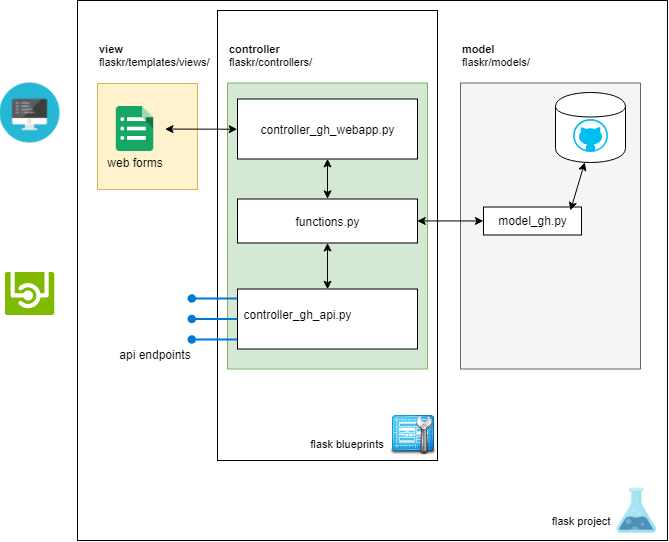

The diagram above was exported from draw.io. Its source (the exported page's mxGraphModel, read from the mxfile embedded in the PNG):
<mxGraphModel dx="961" dy="493" grid="1" gridSize="10" guides="1" tooltips="1" connect="1" arrows="1" fold="1" page="1" pageScale="1" pageWidth="826" pageHeight="1169" background="#ffffff" math="0" shadow="0">
  <root>
    <mxCell id="0" />
    <mxCell id="1" parent="0" />
    <mxCell id="tYoqQa3HHZHfCJUs-alH-159" value="" style="rounded=0;whiteSpace=wrap;html=1;fontSize=11;align=left;" vertex="1" parent="1">
      <mxGeometry x="100" y="10" width="590" height="540" as="geometry" />
    </mxCell>
    <mxCell id="tYoqQa3HHZHfCJUs-alH-156" value="" style="rounded=0;whiteSpace=wrap;html=1;fontSize=11;align=left;" vertex="1" parent="1">
      <mxGeometry x="240" y="20" width="220" height="450" as="geometry" />
    </mxCell>
    <mxCell id="tYoqQa3HHZHfCJUs-alH-148" value="" style="rounded=0;whiteSpace=wrap;html=1;fillColor=#fff2cc;strokeColor=#d6b656;" vertex="1" parent="1">
      <mxGeometry x="120" y="93" width="100" height="106" as="geometry" />
    </mxCell>
    <mxCell id="tYoqQa3HHZHfCJUs-alH-147" value="" style="rounded=0;whiteSpace=wrap;html=1;fillColor=#f5f5f5;strokeColor=#666666;fontColor=#333333;" vertex="1" parent="1">
      <mxGeometry x="483" y="92.5" width="180" height="286" as="geometry" />
    </mxCell>
    <mxCell id="tYoqQa3HHZHfCJUs-alH-101" value="" style="rounded=0;whiteSpace=wrap;html=1;fillColor=#d5e8d4;strokeColor=#82b366;" vertex="1" parent="1">
      <mxGeometry x="250" y="92.5" width="200" height="286" as="geometry" />
    </mxCell>
    <mxCell id="tYoqQa3HHZHfCJUs-alH-103" value="" style="rounded=0;whiteSpace=wrap;html=1;" vertex="1" parent="1">
      <mxGeometry x="260" y="208.5" width="180" height="44" as="geometry" />
    </mxCell>
    <mxCell id="tYoqQa3HHZHfCJUs-alH-104" value="" style="rounded=0;whiteSpace=wrap;html=1;" vertex="1" parent="1">
      <mxGeometry x="260" y="108.5" width="180" height="60" as="geometry" />
    </mxCell>
    <mxCell id="tYoqQa3HHZHfCJUs-alH-105" value="" style="rounded=0;whiteSpace=wrap;html=1;" vertex="1" parent="1">
      <mxGeometry x="260" y="298.5" width="180" height="60" as="geometry" />
    </mxCell>
    <mxCell id="tYoqQa3HHZHfCJUs-alH-106" value="" style="shape=cylinder;whiteSpace=wrap;html=1;boundedLbl=1;backgroundOutline=1;" vertex="1" parent="1">
      <mxGeometry x="578" y="102" width="70" height="70" as="geometry" />
    </mxCell>
    <mxCell id="tYoqQa3HHZHfCJUs-alH-108" value="" style="shadow=0;dashed=0;html=1;strokeColor=none;labelPosition=center;verticalLabelPosition=bottom;verticalAlign=top;align=center;shape=mxgraph.mscae.cloud.service_endpoint;fillColor=#0079D6;" vertex="1" parent="1">
      <mxGeometry x="210" y="303.5" width="50" height="9" as="geometry" />
    </mxCell>
    <mxCell id="tYoqQa3HHZHfCJUs-alH-109" value="" style="shadow=0;dashed=0;html=1;strokeColor=none;labelPosition=center;verticalLabelPosition=bottom;verticalAlign=top;align=center;shape=mxgraph.mscae.cloud.service_endpoint;fillColor=#0079D6;" vertex="1" parent="1">
      <mxGeometry x="210" y="324" width="50" height="9" as="geometry" />
    </mxCell>
    <mxCell id="tYoqQa3HHZHfCJUs-alH-110" value="" style="shadow=0;dashed=0;html=1;strokeColor=none;labelPosition=center;verticalLabelPosition=bottom;verticalAlign=top;align=center;shape=mxgraph.mscae.cloud.service_endpoint;fillColor=#0079D6;" vertex="1" parent="1">
      <mxGeometry x="210" y="344.5" width="50" height="9" as="geometry" />
    </mxCell>
    <mxCell id="tYoqQa3HHZHfCJUs-alH-114" value="" style="verticalLabelPosition=bottom;html=1;verticalAlign=top;align=center;strokeColor=none;fillColor=#00BEF2;shape=mxgraph.azure.github_code;pointerEvents=1;" vertex="1" parent="1">
      <mxGeometry x="595.5" y="128.5" width="35" height="33" as="geometry" />
    </mxCell>
    <mxCell id="tYoqQa3HHZHfCJUs-alH-116" value="" style="endArrow=classic;startArrow=classic;html=1;entryX=0.5;entryY=1;entryDx=0;entryDy=0;exitX=0.5;exitY=0;exitDx=0;exitDy=0;" edge="1" parent="1" source="tYoqQa3HHZHfCJUs-alH-105" target="tYoqQa3HHZHfCJUs-alH-103">
      <mxGeometry width="50" height="50" relative="1" as="geometry">
        <mxPoint x="290" y="308.5" as="sourcePoint" />
        <mxPoint x="340" y="258.5" as="targetPoint" />
      </mxGeometry>
    </mxCell>
    <mxCell id="tYoqQa3HHZHfCJUs-alH-117" value="" style="endArrow=classic;startArrow=classic;html=1;exitX=1;exitY=0.5;exitDx=0;exitDy=0;entryX=0;entryY=0.5;entryDx=0;entryDy=0;" edge="1" parent="1" source="tYoqQa3HHZHfCJUs-alH-103" target="tYoqQa3HHZHfCJUs-alH-143">
      <mxGeometry width="50" height="50" relative="1" as="geometry">
        <mxPoint x="400" y="258.5" as="sourcePoint" />
        <mxPoint x="600" y="348.5" as="targetPoint" />
      </mxGeometry>
    </mxCell>
    <mxCell id="tYoqQa3HHZHfCJUs-alH-118" value="web forms&lt;br&gt;" style="text;html=1;strokeColor=none;fillColor=none;align=center;verticalAlign=middle;whiteSpace=wrap;rounded=0;" vertex="1" parent="1">
      <mxGeometry x="113.5" y="162" width="88" height="20" as="geometry" />
    </mxCell>
    <mxCell id="tYoqQa3HHZHfCJUs-alH-120" value="api endpoints&lt;br&gt;" style="text;html=1;strokeColor=none;fillColor=none;align=center;verticalAlign=middle;whiteSpace=wrap;rounded=0;" vertex="1" parent="1">
      <mxGeometry x="137.5" y="353.5" width="80" height="20" as="geometry" />
    </mxCell>
    <mxCell id="tYoqQa3HHZHfCJUs-alH-122" value="&lt;span style=&quot;font-size: 11px&quot;&gt;&lt;b&gt;model&lt;/b&gt;&lt;br&gt;flaskr/models/&lt;br&gt;&lt;/span&gt;" style="text;html=1;strokeColor=none;fillColor=none;align=left;verticalAlign=middle;whiteSpace=wrap;rounded=0;fontSize=11;" vertex="1" parent="1">
      <mxGeometry x="483" y="40" width="181" height="49" as="geometry" />
    </mxCell>
    <mxCell id="tYoqQa3HHZHfCJUs-alH-123" value="controller_gh_api.py" style="text;html=1;strokeColor=none;fillColor=none;align=center;verticalAlign=middle;whiteSpace=wrap;rounded=0;" vertex="1" parent="1">
      <mxGeometry x="300" y="314" width="40" height="20" as="geometry" />
    </mxCell>
    <mxCell id="tYoqQa3HHZHfCJUs-alH-124" value="functions.py" style="text;html=1;strokeColor=none;fillColor=none;align=center;verticalAlign=middle;whiteSpace=wrap;rounded=0;" vertex="1" parent="1">
      <mxGeometry x="330" y="220.5" width="40" height="20" as="geometry" />
    </mxCell>
    <mxCell id="tYoqQa3HHZHfCJUs-alH-125" value="controller_gh_webapp.py" style="text;html=1;strokeColor=none;fillColor=none;align=center;verticalAlign=middle;whiteSpace=wrap;rounded=0;" vertex="1" parent="1">
      <mxGeometry x="330" y="128.5" width="40" height="20" as="geometry" />
    </mxCell>
    <mxCell id="tYoqQa3HHZHfCJUs-alH-133" value="" style="endArrow=classic;startArrow=classic;html=1;entryX=0.5;entryY=1;entryDx=0;entryDy=0;exitX=0.5;exitY=0;exitDx=0;exitDy=0;" edge="1" parent="1" source="tYoqQa3HHZHfCJUs-alH-103" target="tYoqQa3HHZHfCJUs-alH-104">
      <mxGeometry width="50" height="50" relative="1" as="geometry">
        <mxPoint x="80" y="308.5" as="sourcePoint" />
        <mxPoint x="130" y="258.5" as="targetPoint" />
      </mxGeometry>
    </mxCell>
    <mxCell id="tYoqQa3HHZHfCJUs-alH-134" value="controller&lt;br&gt;&lt;span style=&quot;font-weight: normal&quot;&gt;flaskr/controllers/&lt;/span&gt;&lt;br&gt;" style="text;html=1;strokeColor=none;fillColor=none;align=left;verticalAlign=middle;whiteSpace=wrap;rounded=0;fontStyle=1;fontSize=11;" vertex="1" parent="1">
      <mxGeometry x="250" y="40" width="200" height="49" as="geometry" />
    </mxCell>
    <mxCell id="tYoqQa3HHZHfCJUs-alH-139" value="" style="shape=image;html=1;verticalAlign=top;verticalLabelPosition=bottom;labelBackgroundColor=#ffffff;imageAspect=0;aspect=fixed;image=https://cdn0.iconfinder.com/data/icons/kameleon-free-pack-rounded/110/Coding-Html-128.png" vertex="1" parent="1">
      <mxGeometry x="22.5" y="92.5" width="60" height="60" as="geometry" />
    </mxCell>
    <mxCell id="tYoqQa3HHZHfCJUs-alH-140" value="" style="shape=image;html=1;verticalAlign=top;verticalLabelPosition=bottom;labelBackgroundColor=#ffffff;imageAspect=0;aspect=fixed;image=https://cdn1.iconfinder.com/data/icons/google_jfk_icons_by_carlosjj/128/forms.png" vertex="1" parent="1">
      <mxGeometry x="127.5" y="108.5" width="60" height="60" as="geometry" />
    </mxCell>
    <mxCell id="tYoqQa3HHZHfCJUs-alH-142" value="" style="endArrow=classic;startArrow=classic;html=1;entryX=0;entryY=0.5;entryDx=0;entryDy=0;" edge="1" parent="1" source="tYoqQa3HHZHfCJUs-alH-140" target="tYoqQa3HHZHfCJUs-alH-104">
      <mxGeometry width="50" height="50" relative="1" as="geometry">
        <mxPoint x="200" y="148.5" as="sourcePoint" />
        <mxPoint x="250" y="98.5" as="targetPoint" />
      </mxGeometry>
    </mxCell>
    <mxCell id="tYoqQa3HHZHfCJUs-alH-143" value="model_gh.py" style="rounded=0;whiteSpace=wrap;html=1;" vertex="1" parent="1">
      <mxGeometry x="506" y="216.5" width="98" height="28" as="geometry" />
    </mxCell>
    <mxCell id="tYoqQa3HHZHfCJUs-alH-144" value="" style="aspect=fixed;html=1;perimeter=none;align=center;shadow=0;dashed=0;image;fontSize=12;image=img/lib/mscae/API.svg;" vertex="1" parent="1">
      <mxGeometry x="27.5" y="282" width="50" height="43" as="geometry" />
    </mxCell>
    <mxCell id="tYoqQa3HHZHfCJUs-alH-149" value="view &lt;br style=&quot;font-size: 11px&quot;&gt;&lt;span style=&quot;font-weight: normal&quot;&gt;flaskr/templates/views/&lt;/span&gt;" style="text;html=1;strokeColor=none;fillColor=none;align=left;verticalAlign=middle;whiteSpace=wrap;rounded=0;fontStyle=1;fontSize=11;" vertex="1" parent="1">
      <mxGeometry x="120" y="40" width="120" height="49" as="geometry" />
    </mxCell>
    <mxCell id="tYoqQa3HHZHfCJUs-alH-154" value="" style="endArrow=classic;startArrow=classic;html=1;entryX=0.414;entryY=0.995;entryDx=0;entryDy=0;entryPerimeter=0;" edge="1" parent="1" target="tYoqQa3HHZHfCJUs-alH-106">
      <mxGeometry width="50" height="50" relative="1" as="geometry">
        <mxPoint x="593" y="220" as="sourcePoint" />
        <mxPoint x="643" y="170" as="targetPoint" />
      </mxGeometry>
    </mxCell>
    <mxCell id="tYoqQa3HHZHfCJUs-alH-157" value="" style="shape=image;html=1;verticalAlign=top;verticalLabelPosition=bottom;labelBackgroundColor=#ffffff;imageAspect=0;aspect=fixed;image=https://cdn2.iconfinder.com/data/icons/webinjection/48x48%20PNG/blueprint%20tool.png;fontSize=11;align=left;" vertex="1" parent="1">
      <mxGeometry x="412" y="420" width="48" height="48" as="geometry" />
    </mxCell>
    <mxCell id="tYoqQa3HHZHfCJUs-alH-158" value="flask blueprints" style="text;html=1;strokeColor=none;fillColor=none;align=center;verticalAlign=middle;whiteSpace=wrap;rounded=0;fontSize=11;" vertex="1" parent="1">
      <mxGeometry x="330" y="444" width="80" height="20" as="geometry" />
    </mxCell>
    <mxCell id="tYoqQa3HHZHfCJUs-alH-160" value="" style="shape=image;html=1;verticalAlign=top;verticalLabelPosition=bottom;labelBackgroundColor=#ffffff;imageAspect=0;aspect=fixed;image=https://cdn0.iconfinder.com/data/icons/education-flat-7/128/23_Flask-128.png;fontSize=11;align=left;" vertex="1" parent="1">
      <mxGeometry x="629" y="490" width="60" height="60" as="geometry" />
    </mxCell>
    <mxCell id="tYoqQa3HHZHfCJUs-alH-161" value="flask project" style="text;html=1;strokeColor=none;fillColor=none;align=center;verticalAlign=middle;whiteSpace=wrap;rounded=0;fontSize=11;" vertex="1" parent="1">
      <mxGeometry x="571" y="520" width="64" height="20" as="geometry" />
    </mxCell>
  </root>
</mxGraphModel>